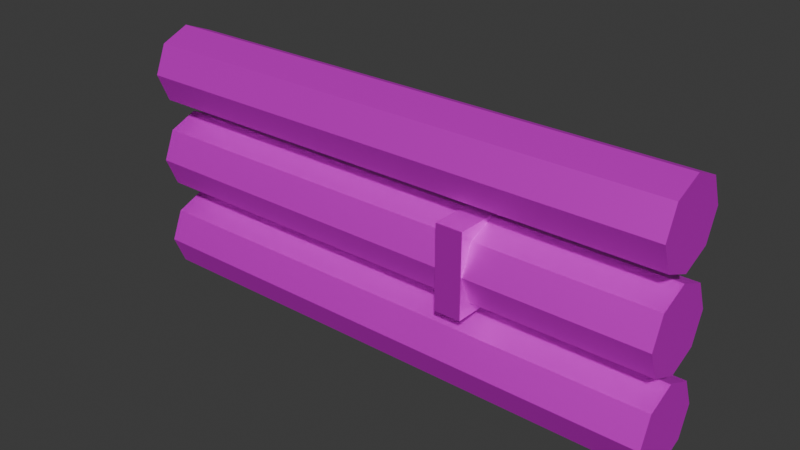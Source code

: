 # Source: Pipes2.blend  (saved by Blender 4.3.34; exported with 4.5.12 LTS)
import bpy
from mathutils import Matrix  # noqa: F401  (used for matrix-valued properties, if any)

bpy.ops.wm.read_factory_settings(use_empty=True)
scene = bpy.context.scene
scene.name = 'Scene'

# ---- collections
col_collection = bpy.data.collections.new('Collection'); scene.collection.children.link(col_collection)
col_export = bpy.data.collections.new('Export'); scene.collection.children.link(col_export)

# ---- images (referenced by path relative to the original .blend; pixels are not part of the script)
import os
ASSET_DIR = os.environ.get("B2B_ASSET_DIR", "")  # directory of the original .blend (textures are referenced by path, not embedded)
HERE = os.path.dirname(os.path.abspath(__file__))  # packed textures are extracted next to this script under _unpacked/

def load_image(name, relpath, width, height, colorspace="sRGB"):
    """Load a texture the original file referenced (path relative to the .blend, or extracted next to this script)."""
    p = next((c for c in (os.path.join(HERE, relpath), os.path.join(ASSET_DIR, relpath)) if relpath and os.path.exists(c)), "")
    if p:
        img = bpy.data.images.load(p, check_existing=True)
        img.name = name
    else:  # same state as the original file: an image datablock whose file is absent (Cycles renders it pink)
        img = bpy.data.images.new(name, width, height)
        img.source = "FILE"
        img.filepath = "//" + (relpath or name)
    img.colorspace_settings.name = colorspace
    return img
img_photoreal_metal_02_512x512_png = load_image('Photoreal_Metal_02-512x512.png', 'Photoreal_Metal_02-512x512.png', 1024, 1024, 'sRGB')
img_photoreal_metal_06_512x512_png = load_image('Photoreal_Metal_06-512x512.png', 'Photoreal_Metal_06-512x512.png', 1024, 1024, 'sRGB')

# ---- materials (node trees are filled in below, after node groups)
mat_material = bpy.data.materials.new('Material')
mat_material.alpha_threshold = 0.0
mat_material.use_transparent_shadow = False
mat_material.roughness = 0.5
mat_material.line_color = (0.0, 0.0, 0.0, 1.0)
mat_material_001 = bpy.data.materials.new('Material.001')

# ---- material node trees
mat_material.use_nodes = True; mat_material.node_tree.nodes.clear()
_N = mat_material.node_tree.nodes; _L = mat_material.node_tree.links
n0 = _N.new('ShaderNodeOutputMaterial'); n0.name = 'Material Output'; n0.location = (300, 300)
n1 = _N.new('ShaderNodeBsdfPrincipled'); n1.name = 'Principled BSDF'; n1.location = (10, 300)
n1.inputs[1].default_value = 0.6182
n1.inputs[2].default_value = 0.5691
n1.inputs[3].default_value = 1.45
n2 = _N.new('ShaderNodeTexImage'); n2.name = 'Image Texture'; n2.location = (-497, 119)
n2.image = img_photoreal_metal_02_512x512_png
_L.new(n1.outputs[0], n0.inputs[0])
_L.new(n2.outputs[0], n1.inputs[0])
n0.is_active_output = True
mat_material_001.use_nodes = True; mat_material_001.node_tree.nodes.clear()
_N = mat_material_001.node_tree.nodes; _L = mat_material_001.node_tree.links
n0 = _N.new('ShaderNodeBsdfPrincipled'); n0.name = 'Principled BSDF'; n0.location = (10, 300)
n0.inputs[1].default_value = 0.7091
n0.inputs[2].default_value = 0.5145
n1 = _N.new('ShaderNodeOutputMaterial'); n1.name = 'Material Output'; n1.location = (300, 300)
n2 = _N.new('ShaderNodeTexImage'); n2.name = 'Image Texture'; n2.location = (-450, 220)
n2.image = img_photoreal_metal_06_512x512_png
_L.new(n0.outputs[0], n1.inputs[0])
_L.new(n2.outputs[0], n0.inputs[0])
n1.is_active_output = True

# ---- world
world_world = bpy.data.worlds.new('World'); scene.world = world_world
world_world.use_nodes = True; world_world.node_tree.nodes.clear()
_N = world_world.node_tree.nodes; _L = world_world.node_tree.links
n0 = _N.new('ShaderNodeOutputWorld'); n0.name = 'World Output'; n0.location = (300, 300)
n1 = _N.new('ShaderNodeBackground'); n1.name = 'Background'; n1.location = (10, 300)
n1.inputs[0].default_value = (0.05088, 0.05088, 0.05088, 1.0)
_L.new(n1.outputs[0], n0.inputs[0])
n0.is_active_output = True
world_world.color = (0.05088, 0.05088, 0.05088)
world_world.sun_shadow_jitter_overblur = 0.0

# ---- meshes
me_cylinder = bpy.data.meshes.new('Cylinder')
me_cylinder.from_pydata([(0.0, 0.15, -1.0), (0.0, 0.15, 1.0), (0.1061, 0.1061, -1.0), (0.1061, 0.1061, 1.0), (0.15, 0.0, -1.0), (0.15, 0.0, 1.0), (0.1061, -0.1061, -1.0), (0.1061, -0.1061, 1.0), (0.0, -0.15, -1.0), (0.0, -0.15, 1.0), (-0.1061, -0.1061, -1.0), (-0.1061, -0.1061, 1.0), (-0.15, 0.0, -1.0), (-0.15, 0.0, 1.0), (-0.1061, 0.1061, -1.0), (-0.1061, 0.1061, 1.0)], [], [(0, 1, 3, 2), (2, 3, 5, 4), (4, 5, 7, 6), (6, 7, 9, 8), (8, 9, 11, 10), (10, 11, 13, 12), (3, 1, 15, 13, 11, 9, 7, 5), (12, 13, 15, 14), (14, 15, 1, 0), (0, 2, 4, 6, 8, 10, 12, 14)])
_uv = me_cylinder.uv_layers.new(name='UVMap')
_uv.uv.foreach_set('vector', [-0.176, 1.326, -0.176, -0.3256, -0.08123, -0.3256, -0.08123, 1.326, -0.08123, 1.326, -0.08123, -0.3256, -0.01421, -0.3256, -0.01421, 1.326, -0.009162, 1.326, -0.009162, -0.3256, 0.08562, -0.3256, 0.08562, 1.326, 0.08562, 1.326, 0.08562, -0.3256, 0.1526, -0.3256, 0.1526, 1.326, 0.1577, 1.326, 0.1577, -0.3256, 0.2525, -0.3256, 0.2525, 1.326, 0.2525, 1.326, 0.2525, -0.3256, 0.3195, -0.3256, 0.3195, 1.326, 0.5584, -0.09674, 0.4914, -0.1638, 0.4914, -0.2585, 0.5584, -0.3256, 0.6532, -0.3256, 0.7202, -0.2585, 0.7202, -0.1638, 0.6532, -0.09674, 0.3245, 1.326, 0.3245, -0.3256, 0.4193, -0.3256, 0.4193, 1.326, 0.4193, 1.326, 0.4193, -0.3256, 0.4863, -0.3256, 0.4863, 1.326, 0.4914, 0.07011, 0.4914, -0.02467, 0.5584, -0.09169, 0.6532, -0.09169, 0.7202, -0.02467, 0.7202, 0.07011, 0.6532, 0.1371, 0.5584, 0.1371])
me_cylinder.materials.append(mat_material)
me_cylinder.update()
me_cube_001 = bpy.data.meshes.new('Cube.001')
me_cube_001.from_pydata([(-1.0, -1.0, -1.0), (-1.0, -1.0, 1.0), (-1.0, 1.0, -1.0), (-1.0, 1.0, 1.0), (1.0, -1.0, -1.0), (1.0, -1.0, 1.0), (1.0, 1.0, -1.0), (1.0, 1.0, 1.0)], [], [(0, 1, 3, 2), (2, 3, 7, 6), (6, 7, 5, 4), (4, 5, 1, 0), (2, 6, 4, 0), (7, 3, 1, 5)])
_uv = me_cube_001.uv_layers.new(name='UVMap')
_uv.uv.foreach_set('vector', [0.375, 0.0, 0.625, 0.0, 0.625, 0.25, 0.375, 0.25, 0.375, 0.25, 0.625, 0.25, 0.625, 0.5, 0.375, 0.5, 0.375, 0.5, 0.625, 0.5, 0.625, 0.75, 0.375, 0.75, 0.375, 0.75, 0.625, 0.75, 0.625, 1.0, 0.375, 1.0, 0.125, 0.5, 0.375, 0.5, 0.375, 0.75, 0.125, 0.75, 0.625, 0.5, 0.875, 0.5, 0.875, 0.75, 0.625, 0.75])
me_cube_001.materials.append(mat_material_001)
me_cube_001.update()

# ---- objects
ob_cylinder = bpy.data.objects.new('Cylinder', me_cylinder)
ob_cube = bpy.data.objects.new('Cube', me_cube_001)

# ---- transforms, parenting, visibility, modifiers, constraints
ob_cylinder.location = (0.0, 0.0, 0.1504)
ob_cylinder.rotation_euler = (-0.0, 1.571, 0.0)
_m = ob_cylinder.modifiers.new('Array', 'ARRAY')
_m.count = 3
_m.relative_offset_displace = (-1.1, 0.0, 0.0)
ob_cube.location = (0.3148, 0.0, 0.4825)
ob_cube.scale = (0.0492, 0.1533, 0.1533)

# ---- collection membership
col_collection.objects.link(ob_cylinder)
col_collection.objects.link(ob_cube)

# ---- scene / render settings (as saved in the file)
scene.frame_start = 1; scene.frame_end = 250; scene.frame_set(1)
scene.render.engine = 'BLENDER_EEVEE_NEXT'
bpy.context.view_layer.update()

# ---- added for rendering (the .blend has no active camera and no usable light): camera, sun
cam_auto = bpy.data.cameras.new('AutoCamera')
cam_auto.lens = 50.0
cam_auto.sensor_width = 36.0
cam_auto.clip_end = 1000.0
ob_auto_camera = bpy.data.objects.new('AutoCamera', cam_auto)
scene.collection.objects.link(ob_auto_camera)
ob_auto_camera.location = (2.07209, -2.48651, 2.13811)
ob_auto_camera.rotation_euler = (1.09748, -7.21219e-08, 0.694738)
scene.camera = ob_auto_camera
light_auto_sun = bpy.data.lights.new('AutoSun', 'SUN')
light_auto_sun.energy = 3.0
light_auto_sun.angle = 0.0523599
ob_auto_sun = bpy.data.objects.new('AutoSun', light_auto_sun)
scene.collection.objects.link(ob_auto_sun)
ob_auto_sun.rotation_euler = (0.872665, 0.174533, 0.523599)
bpy.context.view_layer.update()
